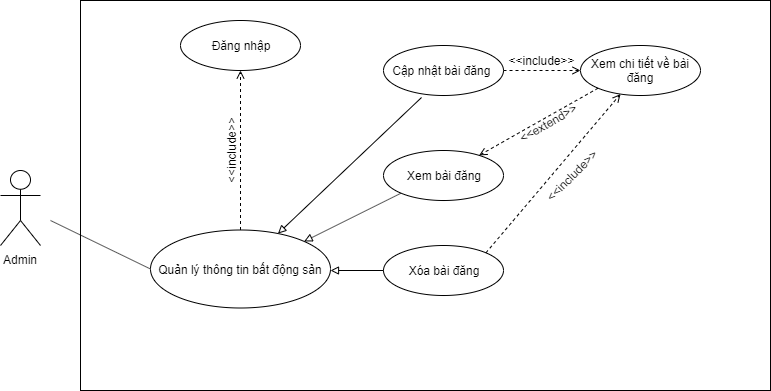

The diagram above was exported from draw.io. Its source (the exported page's mxGraphModel, read from the mxfile embedded in the PNG):
<mxGraphModel dx="1408" dy="748" grid="1" gridSize="10" guides="1" tooltips="1" connect="1" arrows="1" fold="1" page="1" pageScale="1" pageWidth="827" pageHeight="1169" math="0" shadow="0">
  <root>
    <mxCell id="0" />
    <mxCell id="1" parent="0" />
    <mxCell id="giXRAmmDZ1LKWye06jwB-1" value="Admin" style="shape=umlActor;verticalLabelPosition=bottom;labelBackgroundColor=#ffffff;verticalAlign=top;html=1;outlineConnect=0;" vertex="1" parent="1">
      <mxGeometry x="30" y="260" width="40" height="75" as="geometry" />
    </mxCell>
    <mxCell id="giXRAmmDZ1LKWye06jwB-2" value="" style="rounded=0;whiteSpace=wrap;html=1;" vertex="1" parent="1">
      <mxGeometry x="110" y="90" width="690" height="390" as="geometry" />
    </mxCell>
    <mxCell id="giXRAmmDZ1LKWye06jwB-3" value="Quản lý thông tin bất động sản" style="ellipse;whiteSpace=wrap;html=1;" vertex="1" parent="1">
      <mxGeometry x="180" y="319.5" width="180" height="78" as="geometry" />
    </mxCell>
    <mxCell id="giXRAmmDZ1LKWye06jwB-4" value="Cập nhật bài đăng&amp;nbsp;" style="ellipse;whiteSpace=wrap;html=1;" vertex="1" parent="1">
      <mxGeometry x="413" y="135" width="120" height="50" as="geometry" />
    </mxCell>
    <mxCell id="giXRAmmDZ1LKWye06jwB-17" value="" style="endArrow=none;html=1;entryX=0;entryY=0.5;entryDx=0;entryDy=0;" edge="1" parent="1" target="giXRAmmDZ1LKWye06jwB-3">
      <mxGeometry width="50" height="50" relative="1" as="geometry">
        <mxPoint x="80" y="310" as="sourcePoint" />
        <mxPoint x="140" y="230" as="targetPoint" />
      </mxGeometry>
    </mxCell>
    <mxCell id="giXRAmmDZ1LKWye06jwB-21" value="" style="endArrow=open;dashed=1;html=1;endFill=0;exitX=0.5;exitY=0;exitDx=0;exitDy=0;" edge="1" parent="1" source="giXRAmmDZ1LKWye06jwB-3" target="giXRAmmDZ1LKWye06jwB-31">
      <mxGeometry width="50" height="50" relative="1" as="geometry">
        <mxPoint x="612.5" y="270" as="sourcePoint" />
        <mxPoint x="750.073593128807" y="312.3223304703363" as="targetPoint" />
      </mxGeometry>
    </mxCell>
    <mxCell id="giXRAmmDZ1LKWye06jwB-25" value="&amp;lt;&amp;lt;include&amp;gt;&amp;gt;" style="text;html=1;strokeColor=none;fillColor=none;align=center;verticalAlign=middle;whiteSpace=wrap;rounded=0;rotation=-90;" vertex="1" parent="1">
      <mxGeometry x="240" y="230" width="40" height="20" as="geometry" />
    </mxCell>
    <mxCell id="giXRAmmDZ1LKWye06jwB-31" value="Đăng nhập" style="ellipse;whiteSpace=wrap;html=1;" vertex="1" parent="1">
      <mxGeometry x="210" y="110" width="120" height="50" as="geometry" />
    </mxCell>
    <mxCell id="giXRAmmDZ1LKWye06jwB-33" value="" style="endArrow=block;html=1;endFill=0;exitX=0.317;exitY=1.04;exitDx=0;exitDy=0;exitPerimeter=0;" edge="1" parent="1" source="giXRAmmDZ1LKWye06jwB-4" target="giXRAmmDZ1LKWye06jwB-3">
      <mxGeometry width="50" height="50" relative="1" as="geometry">
        <mxPoint x="478.5" y="189.5" as="sourcePoint" />
        <mxPoint x="412.9761304703354" y="290.4699332788191" as="targetPoint" />
        <Array as="points" />
      </mxGeometry>
    </mxCell>
    <mxCell id="giXRAmmDZ1LKWye06jwB-34" value="Xem bài đăng" style="ellipse;whiteSpace=wrap;html=1;" vertex="1" parent="1">
      <mxGeometry x="413" y="240" width="120" height="50" as="geometry" />
    </mxCell>
    <mxCell id="giXRAmmDZ1LKWye06jwB-35" value="" style="endArrow=block;html=1;endFill=0;exitX=0;exitY=1;exitDx=0;exitDy=0;entryX=1;entryY=0;entryDx=0;entryDy=0;" edge="1" parent="1" source="giXRAmmDZ1LKWye06jwB-34" target="giXRAmmDZ1LKWye06jwB-3">
      <mxGeometry width="50" height="50" relative="1" as="geometry">
        <mxPoint x="461.03999999999996" y="197" as="sourcePoint" />
        <mxPoint x="317.521984170864" y="333.0510536286313" as="targetPoint" />
        <Array as="points" />
      </mxGeometry>
    </mxCell>
    <mxCell id="giXRAmmDZ1LKWye06jwB-36" value="Xem chi tiết về bài đăng" style="ellipse;whiteSpace=wrap;html=1;" vertex="1" parent="1">
      <mxGeometry x="610" y="135" width="120" height="50" as="geometry" />
    </mxCell>
    <mxCell id="giXRAmmDZ1LKWye06jwB-37" value="" style="endArrow=open;dashed=1;html=1;endFill=0;exitX=0;exitY=1;exitDx=0;exitDy=0;" edge="1" parent="1" source="giXRAmmDZ1LKWye06jwB-36" target="giXRAmmDZ1LKWye06jwB-34">
      <mxGeometry width="50" height="50" relative="1" as="geometry">
        <mxPoint x="609.5" y="190" as="sourcePoint" />
        <mxPoint x="609.5" y="349.5" as="targetPoint" />
      </mxGeometry>
    </mxCell>
    <mxCell id="giXRAmmDZ1LKWye06jwB-38" value="&amp;lt;&amp;lt;extend&amp;gt;&amp;gt;" style="text;html=1;strokeColor=none;fillColor=none;align=center;verticalAlign=middle;whiteSpace=wrap;rounded=0;rotation=-30;" vertex="1" parent="1">
      <mxGeometry x="533" y="202.5" width="88" height="20" as="geometry" />
    </mxCell>
    <mxCell id="giXRAmmDZ1LKWye06jwB-41" value="" style="endArrow=open;dashed=1;html=1;endFill=0;exitX=1;exitY=0.5;exitDx=0;exitDy=0;entryX=0;entryY=0.5;entryDx=0;entryDy=0;" edge="1" parent="1" source="giXRAmmDZ1LKWye06jwB-4" target="giXRAmmDZ1LKWye06jwB-36">
      <mxGeometry width="50" height="50" relative="1" as="geometry">
        <mxPoint x="570" y="569.5" as="sourcePoint" />
        <mxPoint x="570" y="410" as="targetPoint" />
      </mxGeometry>
    </mxCell>
    <mxCell id="giXRAmmDZ1LKWye06jwB-42" value="&amp;lt;&amp;lt;include&amp;gt;&amp;gt;" style="text;html=1;strokeColor=none;fillColor=none;align=center;verticalAlign=middle;whiteSpace=wrap;rounded=0;rotation=0;" vertex="1" parent="1">
      <mxGeometry x="551.5" y="140" width="40" height="20" as="geometry" />
    </mxCell>
    <mxCell id="giXRAmmDZ1LKWye06jwB-45" value="Xóa bài đăng" style="ellipse;whiteSpace=wrap;html=1;" vertex="1" parent="1">
      <mxGeometry x="413" y="335" width="120" height="50" as="geometry" />
    </mxCell>
    <mxCell id="giXRAmmDZ1LKWye06jwB-46" value="" style="endArrow=block;html=1;endFill=0;exitX=0;exitY=0.5;exitDx=0;exitDy=0;" edge="1" parent="1" source="giXRAmmDZ1LKWye06jwB-45">
      <mxGeometry width="50" height="50" relative="1" as="geometry">
        <mxPoint x="440.57359312880703" y="287.6776695296637" as="sourcePoint" />
        <mxPoint x="360" y="360" as="targetPoint" />
        <Array as="points" />
      </mxGeometry>
    </mxCell>
    <mxCell id="giXRAmmDZ1LKWye06jwB-47" value="" style="endArrow=open;dashed=1;html=1;endFill=0;exitX=1;exitY=0;exitDx=0;exitDy=0;" edge="1" parent="1" source="giXRAmmDZ1LKWye06jwB-45" target="giXRAmmDZ1LKWye06jwB-36">
      <mxGeometry width="50" height="50" relative="1" as="geometry">
        <mxPoint x="280" y="329.5" as="sourcePoint" />
        <mxPoint x="280" y="170" as="targetPoint" />
      </mxGeometry>
    </mxCell>
    <mxCell id="giXRAmmDZ1LKWye06jwB-48" value="&amp;lt;&amp;lt;include&amp;gt;&amp;gt;" style="text;html=1;strokeColor=none;fillColor=none;align=center;verticalAlign=middle;whiteSpace=wrap;rounded=0;rotation=-45;" vertex="1" parent="1">
      <mxGeometry x="581" y="255" width="40" height="20" as="geometry" />
    </mxCell>
  </root>
</mxGraphModel>